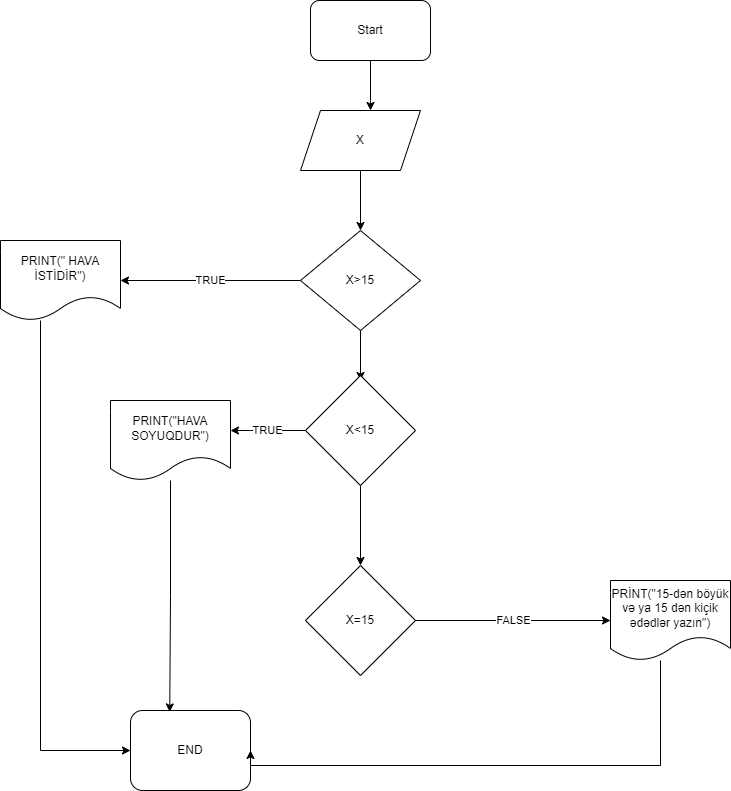

The diagram above was exported from draw.io. Its source (the exported page's mxGraphModel, read from the mxfile embedded in the PNG):
<mxGraphModel dx="1038" dy="547" grid="1" gridSize="10" guides="1" tooltips="1" connect="1" arrows="1" fold="1" page="1" pageScale="1" pageWidth="850" pageHeight="1100" math="0" shadow="0">
  <root>
    <mxCell id="0" />
    <mxCell id="1" parent="0" />
    <mxCell id="OK_ldyyge0LdIb5oGN9D-8" value="" style="edgeStyle=orthogonalEdgeStyle;rounded=0;orthogonalLoop=1;jettySize=auto;html=1;" edge="1" parent="1" source="OK_ldyyge0LdIb5oGN9D-1" target="OK_ldyyge0LdIb5oGN9D-2">
      <mxGeometry relative="1" as="geometry">
        <Array as="points">
          <mxPoint x="410" y="150" />
          <mxPoint x="410" y="150" />
        </Array>
      </mxGeometry>
    </mxCell>
    <mxCell id="OK_ldyyge0LdIb5oGN9D-1" value="Start" style="rounded=1;whiteSpace=wrap;html=1;" vertex="1" parent="1">
      <mxGeometry x="350" y="50" width="120" height="60" as="geometry" />
    </mxCell>
    <mxCell id="OK_ldyyge0LdIb5oGN9D-9" value="" style="edgeStyle=orthogonalEdgeStyle;rounded=0;orthogonalLoop=1;jettySize=auto;html=1;" edge="1" parent="1" source="OK_ldyyge0LdIb5oGN9D-2" target="OK_ldyyge0LdIb5oGN9D-3">
      <mxGeometry relative="1" as="geometry" />
    </mxCell>
    <mxCell id="OK_ldyyge0LdIb5oGN9D-2" value="X" style="shape=parallelogram;perimeter=parallelogramPerimeter;whiteSpace=wrap;html=1;fixedSize=1;" vertex="1" parent="1">
      <mxGeometry x="340" y="160" width="120" height="60" as="geometry" />
    </mxCell>
    <mxCell id="OK_ldyyge0LdIb5oGN9D-12" style="edgeStyle=orthogonalEdgeStyle;rounded=0;orthogonalLoop=1;jettySize=auto;html=1;exitX=0.5;exitY=1;exitDx=0;exitDy=0;" edge="1" parent="1" source="OK_ldyyge0LdIb5oGN9D-3">
      <mxGeometry relative="1" as="geometry">
        <mxPoint x="400" y="430" as="targetPoint" />
      </mxGeometry>
    </mxCell>
    <mxCell id="OK_ldyyge0LdIb5oGN9D-13" value="TRUE" style="edgeStyle=orthogonalEdgeStyle;rounded=0;orthogonalLoop=1;jettySize=auto;html=1;" edge="1" parent="1" source="OK_ldyyge0LdIb5oGN9D-3" target="OK_ldyyge0LdIb5oGN9D-4">
      <mxGeometry relative="1" as="geometry" />
    </mxCell>
    <mxCell id="OK_ldyyge0LdIb5oGN9D-3" value="X&amp;gt;15" style="rhombus;whiteSpace=wrap;html=1;" vertex="1" parent="1">
      <mxGeometry x="340" y="280" width="120" height="100" as="geometry" />
    </mxCell>
    <mxCell id="OK_ldyyge0LdIb5oGN9D-31" style="edgeStyle=orthogonalEdgeStyle;rounded=0;orthogonalLoop=1;jettySize=auto;html=1;entryX=0;entryY=0.5;entryDx=0;entryDy=0;" edge="1" parent="1" source="OK_ldyyge0LdIb5oGN9D-4" target="OK_ldyyge0LdIb5oGN9D-10">
      <mxGeometry relative="1" as="geometry">
        <Array as="points">
          <mxPoint x="80" y="800" />
        </Array>
      </mxGeometry>
    </mxCell>
    <mxCell id="OK_ldyyge0LdIb5oGN9D-4" value="PRINT(&quot; HAVA İSTİDİR&quot;)" style="shape=document;whiteSpace=wrap;html=1;boundedLbl=1;" vertex="1" parent="1">
      <mxGeometry x="40" y="290" width="120" height="80" as="geometry" />
    </mxCell>
    <mxCell id="OK_ldyyge0LdIb5oGN9D-19" value="" style="edgeStyle=orthogonalEdgeStyle;rounded=0;orthogonalLoop=1;jettySize=auto;html=1;" edge="1" parent="1" source="OK_ldyyge0LdIb5oGN9D-6" target="OK_ldyyge0LdIb5oGN9D-18">
      <mxGeometry relative="1" as="geometry" />
    </mxCell>
    <mxCell id="OK_ldyyge0LdIb5oGN9D-26" value="TRUE" style="edgeStyle=orthogonalEdgeStyle;rounded=0;orthogonalLoop=1;jettySize=auto;html=1;" edge="1" parent="1" source="OK_ldyyge0LdIb5oGN9D-6" target="OK_ldyyge0LdIb5oGN9D-7">
      <mxGeometry relative="1" as="geometry">
        <Array as="points">
          <mxPoint x="290" y="480" />
          <mxPoint x="290" y="480" />
        </Array>
      </mxGeometry>
    </mxCell>
    <mxCell id="OK_ldyyge0LdIb5oGN9D-6" value="X&amp;lt;15" style="rhombus;whiteSpace=wrap;html=1;" vertex="1" parent="1">
      <mxGeometry x="345" y="425" width="110" height="110" as="geometry" />
    </mxCell>
    <mxCell id="OK_ldyyge0LdIb5oGN9D-29" style="edgeStyle=orthogonalEdgeStyle;rounded=0;orthogonalLoop=1;jettySize=auto;html=1;entryX=0.327;entryY=0.018;entryDx=0;entryDy=0;entryPerimeter=0;" edge="1" parent="1" source="OK_ldyyge0LdIb5oGN9D-7" target="OK_ldyyge0LdIb5oGN9D-10">
      <mxGeometry relative="1" as="geometry">
        <mxPoint x="210" y="660" as="targetPoint" />
      </mxGeometry>
    </mxCell>
    <mxCell id="OK_ldyyge0LdIb5oGN9D-7" value="PRINT(&quot;HAVA SOYUQDUR&quot;)" style="shape=document;whiteSpace=wrap;html=1;boundedLbl=1;" vertex="1" parent="1">
      <mxGeometry x="150" y="450" width="120" height="80" as="geometry" />
    </mxCell>
    <mxCell id="OK_ldyyge0LdIb5oGN9D-10" value="END" style="rounded=1;whiteSpace=wrap;html=1;" vertex="1" parent="1">
      <mxGeometry x="170" y="760" width="120" height="80" as="geometry" />
    </mxCell>
    <mxCell id="OK_ldyyge0LdIb5oGN9D-21" value="FALSE" style="edgeStyle=orthogonalEdgeStyle;rounded=0;orthogonalLoop=1;jettySize=auto;html=1;entryX=0;entryY=0.5;entryDx=0;entryDy=0;" edge="1" parent="1" source="OK_ldyyge0LdIb5oGN9D-18">
      <mxGeometry relative="1" as="geometry">
        <mxPoint x="650" y="670" as="targetPoint" />
      </mxGeometry>
    </mxCell>
    <mxCell id="OK_ldyyge0LdIb5oGN9D-18" value="X=15" style="rhombus;whiteSpace=wrap;html=1;" vertex="1" parent="1">
      <mxGeometry x="345" y="615" width="110" height="110" as="geometry" />
    </mxCell>
    <mxCell id="OK_ldyyge0LdIb5oGN9D-25" style="edgeStyle=orthogonalEdgeStyle;rounded=0;orthogonalLoop=1;jettySize=auto;html=1;entryX=1;entryY=0.5;entryDx=0;entryDy=0;" edge="1" parent="1" source="OK_ldyyge0LdIb5oGN9D-23" target="OK_ldyyge0LdIb5oGN9D-10">
      <mxGeometry relative="1" as="geometry">
        <Array as="points">
          <mxPoint x="700" y="815" />
        </Array>
      </mxGeometry>
    </mxCell>
    <mxCell id="OK_ldyyge0LdIb5oGN9D-23" value="PRİNT(&quot;15-dən böyük və ya 15 dən kiçik ədədlər yazın&quot;)" style="shape=document;whiteSpace=wrap;html=1;boundedLbl=1;" vertex="1" parent="1">
      <mxGeometry x="650" y="630" width="120" height="80" as="geometry" />
    </mxCell>
  </root>
</mxGraphModel>